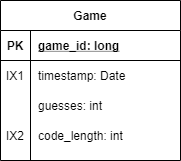

The diagram above was exported from draw.io. Its source (the exported page's mxGraphModel, read from the mxfile embedded in the PNG):
<mxGraphModel dx="782" dy="507" grid="1" gridSize="10" guides="1" tooltips="1" connect="1" arrows="1" fold="1" page="1" pageScale="1" pageWidth="850" pageHeight="1100" math="0" shadow="0">
  <root>
    <mxCell id="0" />
    <mxCell id="1" parent="0" />
    <mxCell id="2" value="Game" style="shape=table;startSize=30;container=1;collapsible=1;childLayout=tableLayout;fixedRows=1;rowLines=0;fontStyle=1;align=center;resizeLast=1;" vertex="1" parent="1">
      <mxGeometry x="310" y="180" width="180" height="160" as="geometry" />
    </mxCell>
    <mxCell id="3" value="" style="shape=partialRectangle;collapsible=0;dropTarget=0;pointerEvents=0;fillColor=none;top=0;left=0;bottom=1;right=0;points=[[0,0.5],[1,0.5]];portConstraint=eastwest;" vertex="1" parent="2">
      <mxGeometry y="30" width="180" height="30" as="geometry" />
    </mxCell>
    <mxCell id="4" value="PK" style="shape=partialRectangle;connectable=0;fillColor=none;top=0;left=0;bottom=0;right=0;fontStyle=1;overflow=hidden;" vertex="1" parent="3">
      <mxGeometry width="30" height="30" as="geometry" />
    </mxCell>
    <mxCell id="5" value="game_id: long" style="shape=partialRectangle;connectable=0;fillColor=none;top=0;left=0;bottom=0;right=0;align=left;spacingLeft=6;fontStyle=5;overflow=hidden;" vertex="1" parent="3">
      <mxGeometry x="30" width="150" height="30" as="geometry" />
    </mxCell>
    <mxCell id="6" value="" style="shape=partialRectangle;collapsible=0;dropTarget=0;pointerEvents=0;fillColor=none;top=0;left=0;bottom=0;right=0;points=[[0,0.5],[1,0.5]];portConstraint=eastwest;" vertex="1" parent="2">
      <mxGeometry y="60" width="180" height="30" as="geometry" />
    </mxCell>
    <mxCell id="7" value="IX1" style="shape=partialRectangle;connectable=0;fillColor=none;top=0;left=0;bottom=0;right=0;editable=1;overflow=hidden;" vertex="1" parent="6">
      <mxGeometry width="30" height="30" as="geometry" />
    </mxCell>
    <mxCell id="8" value="timestamp: Date" style="shape=partialRectangle;connectable=0;fillColor=none;top=0;left=0;bottom=0;right=0;align=left;spacingLeft=6;overflow=hidden;" vertex="1" parent="6">
      <mxGeometry x="30" width="150" height="30" as="geometry" />
    </mxCell>
    <mxCell id="9" value="" style="shape=partialRectangle;collapsible=0;dropTarget=0;pointerEvents=0;fillColor=none;top=0;left=0;bottom=0;right=0;points=[[0,0.5],[1,0.5]];portConstraint=eastwest;" vertex="1" parent="2">
      <mxGeometry y="90" width="180" height="30" as="geometry" />
    </mxCell>
    <mxCell id="10" value="" style="shape=partialRectangle;connectable=0;fillColor=none;top=0;left=0;bottom=0;right=0;editable=1;overflow=hidden;" vertex="1" parent="9">
      <mxGeometry width="30" height="30" as="geometry" />
    </mxCell>
    <mxCell id="11" value="guesses: int" style="shape=partialRectangle;connectable=0;fillColor=none;top=0;left=0;bottom=0;right=0;align=left;spacingLeft=6;overflow=hidden;" vertex="1" parent="9">
      <mxGeometry x="30" width="150" height="30" as="geometry" />
    </mxCell>
    <mxCell id="12" value="" style="shape=partialRectangle;collapsible=0;dropTarget=0;pointerEvents=0;fillColor=none;top=0;left=0;bottom=0;right=0;points=[[0,0.5],[1,0.5]];portConstraint=eastwest;" vertex="1" parent="2">
      <mxGeometry y="120" width="180" height="30" as="geometry" />
    </mxCell>
    <mxCell id="13" value="IX2" style="shape=partialRectangle;connectable=0;fillColor=none;top=0;left=0;bottom=0;right=0;editable=1;overflow=hidden;" vertex="1" parent="12">
      <mxGeometry width="30" height="30" as="geometry" />
    </mxCell>
    <mxCell id="14" value="code_length: int" style="shape=partialRectangle;connectable=0;fillColor=none;top=0;left=0;bottom=0;right=0;align=left;spacingLeft=6;overflow=hidden;" vertex="1" parent="12">
      <mxGeometry x="30" width="150" height="30" as="geometry" />
    </mxCell>
  </root>
</mxGraphModel>